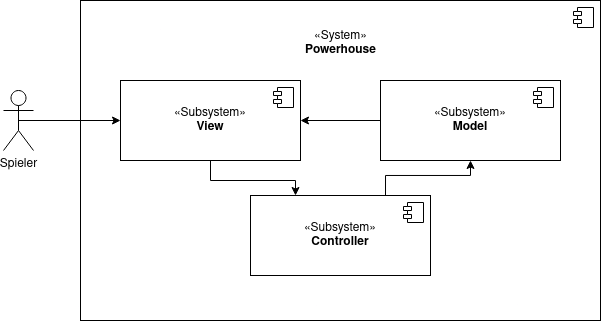

The diagram above was exported from draw.io. Its source (the exported page's mxGraphModel, read from the mxfile embedded in the PNG):
<mxGraphModel dx="1355" dy="271" grid="1" gridSize="10" guides="1" tooltips="1" connect="1" arrows="1" fold="1" page="1" pageScale="1" pageWidth="827" pageHeight="1169" background="none" math="0" shadow="0">
  <root>
    <mxCell id="0" />
    <mxCell id="1" parent="0" />
    <mxCell id="BvDiWp5oplr9B-K6t4o3-20" value="" style="group" parent="1" vertex="1" connectable="0">
      <mxGeometry x="-673" y="425" width="520" height="320" as="geometry" />
    </mxCell>
    <mxCell id="BvDiWp5oplr9B-K6t4o3-10" value="" style="html=1;dropTarget=0;whiteSpace=wrap;align=center;" parent="BvDiWp5oplr9B-K6t4o3-20" vertex="1">
      <mxGeometry width="520" height="320" as="geometry" />
    </mxCell>
    <mxCell id="BvDiWp5oplr9B-K6t4o3-11" value="" style="shape=module;jettyWidth=8;jettyHeight=4;" parent="BvDiWp5oplr9B-K6t4o3-10" vertex="1">
      <mxGeometry x="1" width="20" height="20" relative="1" as="geometry">
        <mxPoint x="-27" y="7" as="offset" />
      </mxGeometry>
    </mxCell>
    <mxCell id="BvDiWp5oplr9B-K6t4o3-19" value="&lt;div&gt;&lt;span style=&quot;font-weight: normal;&quot;&gt;«System»&lt;/span&gt;&lt;/div&gt;&lt;div&gt;Powerhouse&lt;br&gt;&lt;/div&gt;" style="text;align=center;fontStyle=1;verticalAlign=middle;spacingLeft=3;spacingRight=3;strokeColor=none;rotatable=0;points=[[0,0.5],[1,0.5]];portConstraint=eastwest;html=1;" parent="BvDiWp5oplr9B-K6t4o3-20" vertex="1">
      <mxGeometry x="220" y="30" width="80" height="26" as="geometry" />
    </mxCell>
    <mxCell id="BvDiWp5oplr9B-K6t4o3-30" style="edgeStyle=orthogonalEdgeStyle;rounded=0;orthogonalLoop=1;jettySize=auto;html=1;exitX=0.5;exitY=1;exitDx=0;exitDy=0;entryX=0.25;entryY=0;entryDx=0;entryDy=0;" parent="BvDiWp5oplr9B-K6t4o3-20" source="BvDiWp5oplr9B-K6t4o3-17" target="BvDiWp5oplr9B-K6t4o3-23" edge="1">
      <mxGeometry relative="1" as="geometry" />
    </mxCell>
    <mxCell id="BvDiWp5oplr9B-K6t4o3-17" value="«Subsystem»&lt;br&gt;&lt;b&gt;View&lt;/b&gt;" style="html=1;dropTarget=0;whiteSpace=wrap;" parent="BvDiWp5oplr9B-K6t4o3-20" vertex="1">
      <mxGeometry x="40" y="80" width="180" height="80" as="geometry" />
    </mxCell>
    <mxCell id="BvDiWp5oplr9B-K6t4o3-18" value="" style="shape=module;jettyWidth=8;jettyHeight=4;" parent="BvDiWp5oplr9B-K6t4o3-17" vertex="1">
      <mxGeometry x="1" width="20" height="20" relative="1" as="geometry">
        <mxPoint x="-27" y="7" as="offset" />
      </mxGeometry>
    </mxCell>
    <mxCell id="bllo0BxhEa--xMXIEGwT-2" style="edgeStyle=orthogonalEdgeStyle;rounded=0;orthogonalLoop=1;jettySize=auto;html=1;exitX=0;exitY=0.5;exitDx=0;exitDy=0;" edge="1" parent="BvDiWp5oplr9B-K6t4o3-20" source="BvDiWp5oplr9B-K6t4o3-21" target="BvDiWp5oplr9B-K6t4o3-17">
      <mxGeometry relative="1" as="geometry" />
    </mxCell>
    <mxCell id="BvDiWp5oplr9B-K6t4o3-21" value="«Subsystem»&lt;br&gt;&lt;b&gt;Model&lt;/b&gt;" style="html=1;dropTarget=0;whiteSpace=wrap;" parent="BvDiWp5oplr9B-K6t4o3-20" vertex="1">
      <mxGeometry x="300" y="80" width="180" height="80" as="geometry" />
    </mxCell>
    <mxCell id="BvDiWp5oplr9B-K6t4o3-22" value="" style="shape=module;jettyWidth=8;jettyHeight=4;" parent="BvDiWp5oplr9B-K6t4o3-21" vertex="1">
      <mxGeometry x="1" width="20" height="20" relative="1" as="geometry">
        <mxPoint x="-27" y="7" as="offset" />
      </mxGeometry>
    </mxCell>
    <mxCell id="bllo0BxhEa--xMXIEGwT-5" style="edgeStyle=orthogonalEdgeStyle;rounded=0;orthogonalLoop=1;jettySize=auto;html=1;exitX=0.75;exitY=0;exitDx=0;exitDy=0;entryX=0.5;entryY=1;entryDx=0;entryDy=0;" edge="1" parent="BvDiWp5oplr9B-K6t4o3-20" source="BvDiWp5oplr9B-K6t4o3-23" target="BvDiWp5oplr9B-K6t4o3-21">
      <mxGeometry relative="1" as="geometry">
        <Array as="points">
          <mxPoint x="305" y="175" />
          <mxPoint x="390" y="175" />
        </Array>
      </mxGeometry>
    </mxCell>
    <mxCell id="BvDiWp5oplr9B-K6t4o3-23" value="«Subsystem»&lt;br&gt;&lt;b&gt;Controller&lt;/b&gt;" style="html=1;dropTarget=0;whiteSpace=wrap;" parent="BvDiWp5oplr9B-K6t4o3-20" vertex="1">
      <mxGeometry x="170" y="195" width="180" height="80" as="geometry" />
    </mxCell>
    <mxCell id="BvDiWp5oplr9B-K6t4o3-24" value="" style="shape=module;jettyWidth=8;jettyHeight=4;" parent="BvDiWp5oplr9B-K6t4o3-23" vertex="1">
      <mxGeometry x="1" width="20" height="20" relative="1" as="geometry">
        <mxPoint x="-27" y="7" as="offset" />
      </mxGeometry>
    </mxCell>
    <mxCell id="JAu7WzJXoZ0hXBz6JmOi-4" style="edgeStyle=orthogonalEdgeStyle;rounded=0;orthogonalLoop=1;jettySize=auto;html=1;exitX=0.5;exitY=0.5;exitDx=0;exitDy=0;exitPerimeter=0;" parent="1" source="JAu7WzJXoZ0hXBz6JmOi-3" target="BvDiWp5oplr9B-K6t4o3-17" edge="1">
      <mxGeometry relative="1" as="geometry" />
    </mxCell>
    <mxCell id="JAu7WzJXoZ0hXBz6JmOi-3" value="Spieler" style="shape=umlActor;verticalLabelPosition=bottom;verticalAlign=top;html=1;" parent="1" vertex="1">
      <mxGeometry x="-750" y="515" width="30" height="60" as="geometry" />
    </mxCell>
  </root>
</mxGraphModel>